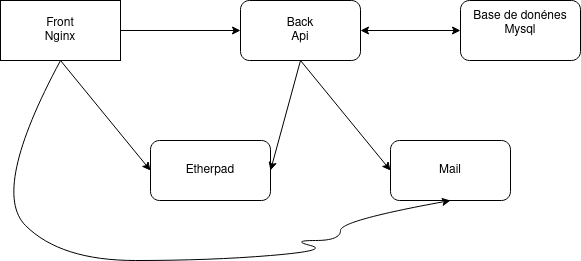

The diagram above was exported from draw.io. Its source (the exported page's mxGraphModel, read from the mxfile embedded in the PNG):
<mxGraphModel dx="828" dy="454" grid="1" gridSize="10" guides="1" tooltips="1" connect="1" arrows="1" fold="1" page="1" pageScale="1" pageWidth="850" pageHeight="1100" math="0" shadow="0">
  <root>
    <mxCell id="0" />
    <mxCell id="1" parent="0" />
    <mxCell id="KqQU_WjqWaFpgzoSmSRi-1" value="&lt;div&gt;Front &lt;br&gt;&lt;/div&gt;&lt;div&gt;Nginx&lt;br&gt;&lt;/div&gt;" style="rounded=0;whiteSpace=wrap;html=1;" parent="1" vertex="1">
      <mxGeometry x="120" y="80" width="120" height="60" as="geometry" />
    </mxCell>
    <mxCell id="KqQU_WjqWaFpgzoSmSRi-2" value="Etherpad" style="rounded=1;whiteSpace=wrap;html=1;" parent="1" vertex="1">
      <mxGeometry x="270" y="220" width="120" height="60" as="geometry" />
    </mxCell>
    <mxCell id="btaj0GKdwhyiUSodCfLN-1" value="Mail" style="rounded=1;whiteSpace=wrap;html=1;" vertex="1" parent="1">
      <mxGeometry x="510" y="220" width="120" height="60" as="geometry" />
    </mxCell>
    <mxCell id="btaj0GKdwhyiUSodCfLN-2" value="&lt;div&gt;Back&lt;/div&gt;&lt;div&gt;Api&lt;br&gt;&lt;/div&gt;" style="rounded=1;whiteSpace=wrap;html=1;" vertex="1" parent="1">
      <mxGeometry x="360" y="80" width="120" height="60" as="geometry" />
    </mxCell>
    <mxCell id="btaj0GKdwhyiUSodCfLN-3" value="&lt;div&gt;Base de donénes&lt;/div&gt;&lt;div&gt;Mysql&lt;br&gt;&lt;/div&gt;&lt;div&gt;&lt;br&gt;&lt;/div&gt;" style="rounded=1;whiteSpace=wrap;html=1;" vertex="1" parent="1">
      <mxGeometry x="580" y="80" width="120" height="60" as="geometry" />
    </mxCell>
    <mxCell id="btaj0GKdwhyiUSodCfLN-6" value="" style="endArrow=classic;startArrow=classic;html=1;rounded=0;entryX=0;entryY=0.5;entryDx=0;entryDy=0;exitX=1;exitY=0.5;exitDx=0;exitDy=0;" edge="1" parent="1" source="btaj0GKdwhyiUSodCfLN-2" target="btaj0GKdwhyiUSodCfLN-3">
      <mxGeometry width="50" height="50" relative="1" as="geometry">
        <mxPoint x="400" y="190" as="sourcePoint" />
        <mxPoint x="450" y="140" as="targetPoint" />
      </mxGeometry>
    </mxCell>
    <mxCell id="btaj0GKdwhyiUSodCfLN-9" value="" style="endArrow=classic;html=1;rounded=0;exitX=0.5;exitY=1;exitDx=0;exitDy=0;entryX=0;entryY=0.5;entryDx=0;entryDy=0;" edge="1" parent="1" source="KqQU_WjqWaFpgzoSmSRi-1" target="KqQU_WjqWaFpgzoSmSRi-2">
      <mxGeometry width="50" height="50" relative="1" as="geometry">
        <mxPoint x="400" y="190" as="sourcePoint" />
        <mxPoint x="450" y="140" as="targetPoint" />
      </mxGeometry>
    </mxCell>
    <mxCell id="btaj0GKdwhyiUSodCfLN-10" value="" style="endArrow=classic;html=1;rounded=0;exitX=1;exitY=0.5;exitDx=0;exitDy=0;entryX=0;entryY=0.5;entryDx=0;entryDy=0;" edge="1" parent="1" source="KqQU_WjqWaFpgzoSmSRi-1" target="btaj0GKdwhyiUSodCfLN-2">
      <mxGeometry width="50" height="50" relative="1" as="geometry">
        <mxPoint x="400" y="190" as="sourcePoint" />
        <mxPoint x="450" y="140" as="targetPoint" />
      </mxGeometry>
    </mxCell>
    <mxCell id="btaj0GKdwhyiUSodCfLN-11" value="" style="endArrow=classic;html=1;rounded=0;exitX=0.5;exitY=1;exitDx=0;exitDy=0;entryX=1;entryY=0.5;entryDx=0;entryDy=0;" edge="1" parent="1" source="btaj0GKdwhyiUSodCfLN-2" target="KqQU_WjqWaFpgzoSmSRi-2">
      <mxGeometry width="50" height="50" relative="1" as="geometry">
        <mxPoint x="400" y="190" as="sourcePoint" />
        <mxPoint x="450" y="140" as="targetPoint" />
      </mxGeometry>
    </mxCell>
    <mxCell id="btaj0GKdwhyiUSodCfLN-12" value="" style="endArrow=classic;html=1;rounded=0;exitX=0.5;exitY=1;exitDx=0;exitDy=0;entryX=0;entryY=0.5;entryDx=0;entryDy=0;" edge="1" parent="1" source="btaj0GKdwhyiUSodCfLN-2" target="btaj0GKdwhyiUSodCfLN-1">
      <mxGeometry width="50" height="50" relative="1" as="geometry">
        <mxPoint x="400" y="190" as="sourcePoint" />
        <mxPoint x="450" y="140" as="targetPoint" />
      </mxGeometry>
    </mxCell>
    <mxCell id="btaj0GKdwhyiUSodCfLN-13" value="" style="curved=1;endArrow=classic;html=1;rounded=0;entryX=0.5;entryY=1;entryDx=0;entryDy=0;" edge="1" parent="1" target="btaj0GKdwhyiUSodCfLN-1">
      <mxGeometry width="50" height="50" relative="1" as="geometry">
        <mxPoint x="180" y="140" as="sourcePoint" />
        <mxPoint x="450" y="200" as="targetPoint" />
        <Array as="points">
          <mxPoint x="110" y="270" />
          <mxPoint x="180" y="340" />
          <mxPoint x="330" y="340" />
          <mxPoint x="450" y="330" />
          <mxPoint x="410" y="320" />
          <mxPoint x="460" y="320" />
          <mxPoint x="460" y="300" />
        </Array>
      </mxGeometry>
    </mxCell>
  </root>
</mxGraphModel>